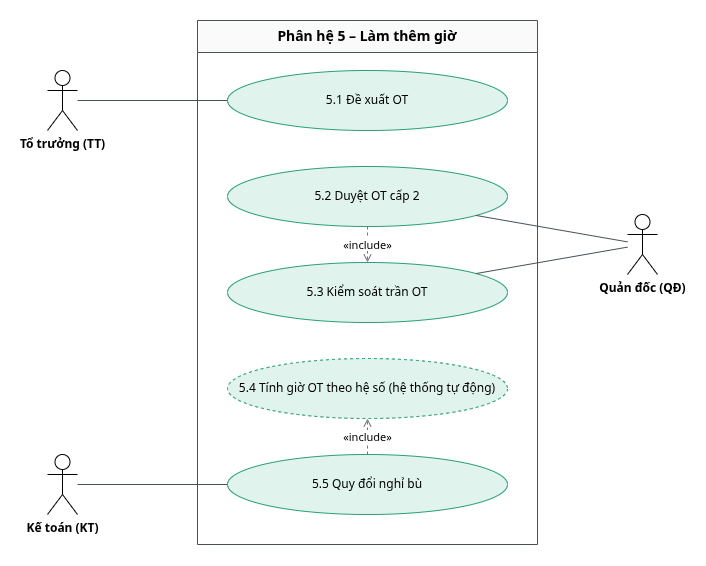

The diagram above was exported from draw.io. Its source (the exported page's mxGraphModel, read from the mxfile embedded in the PNG):
<mxGraphModel dx="1298" dy="731" grid="0" gridSize="10" guides="1" tooltips="1" connect="1" arrows="1" fold="1" page="0" pageScale="1" pageWidth="850" pageHeight="1100" math="0" shadow="0" adaptiveColors="auto">
  <root>
    <mxCell id="0" />
    <mxCell id="1" parent="0" />
    <mxCell id="b" parent="1" style="swimlane;startSize=32;fillColor=#fafafa;strokeColor=#495057;fontStyle=1;fontSize=14;html=1;whiteSpace=wrap;" value="Phân hệ 5 – Làm thêm giờ" vertex="1">
      <mxGeometry height="524" width="340" x="260" y="20" as="geometry" />
    </mxCell>
    <mxCell id="c1" parent="b" style="ellipse;whiteSpace=wrap;html=1;fillColor=#e0f3ec;strokeColor=#2a9d7a;fontSize=12;" value="5.1 Đề xuất OT" vertex="1">
      <mxGeometry height="60" width="280" x="30" y="50" as="geometry" />
    </mxCell>
    <mxCell id="c2" parent="b" style="ellipse;whiteSpace=wrap;html=1;fillColor=#e0f3ec;strokeColor=#2a9d7a;fontSize=12;" value="5.2 Duyệt OT cấp 2" vertex="1">
      <mxGeometry height="60" width="280" x="30" y="146" as="geometry" />
    </mxCell>
    <mxCell id="c3" parent="b" style="ellipse;whiteSpace=wrap;html=1;fillColor=#e0f3ec;strokeColor=#2a9d7a;fontSize=12;" value="5.3 Kiểm soát trần OT" vertex="1">
      <mxGeometry height="60" width="280" x="30" y="242" as="geometry" />
    </mxCell>
    <mxCell id="c4" parent="b" style="ellipse;whiteSpace=wrap;html=1;fillColor=#e0f3ec;strokeColor=#2a9d7a;fontSize=12;dashed=1;" value="5.4 Tính giờ OT theo hệ số (hệ thống tự động)" vertex="1">
      <mxGeometry height="60" width="280" x="30" y="338" as="geometry" />
    </mxCell>
    <mxCell id="c5" parent="b" style="ellipse;whiteSpace=wrap;html=1;fillColor=#e0f3ec;strokeColor=#2a9d7a;fontSize=12;" value="5.5 Quy đổi nghỉ bù" vertex="1">
      <mxGeometry height="60" width="280" x="30" y="434" as="geometry" />
    </mxCell>
    <mxCell id="i1" edge="1" parent="b" source="c2" style="dashed=1;endArrow=open;endFill=0;html=1;strokeColor=#6c757d;fontSize=11;" target="c3" value="«include»">
      <mxGeometry relative="1" as="geometry" />
    </mxCell>
    <mxCell id="i2" edge="1" parent="b" source="c5" style="dashed=1;endArrow=open;endFill=0;html=1;strokeColor=#6c757d;fontSize=11;" target="c4" value="«include»">
      <mxGeometry relative="1" as="geometry" />
    </mxCell>
    <mxCell id="aTT" parent="1" style="shape=umlActor;verticalLabelPosition=bottom;verticalAlign=top;html=1;outlineConnect=0;fontSize=12;fontStyle=1;" value="Tổ trưởng (TT)" vertex="1">
      <mxGeometry height="60" width="30" x="110" y="70" as="geometry" />
    </mxCell>
    <mxCell id="aKT" parent="1" style="shape=umlActor;verticalLabelPosition=bottom;verticalAlign=top;html=1;outlineConnect=0;fontSize=12;fontStyle=1;" value="Kế toán (KT)" vertex="1">
      <mxGeometry height="60" width="30" x="110" y="454" as="geometry" />
    </mxCell>
    <mxCell id="aQD" parent="1" style="shape=umlActor;verticalLabelPosition=bottom;verticalAlign=top;html=1;outlineConnect=0;fontSize=12;fontStyle=1;" value="Quản đốc (QĐ)" vertex="1">
      <mxGeometry height="60" width="30" x="690" y="214" as="geometry" />
    </mxCell>
    <mxCell id="e1" edge="1" parent="1" source="aTT" style="endArrow=none;html=1;strokeColor=#495057;" target="c1">
      <mxGeometry relative="1" as="geometry" />
    </mxCell>
    <mxCell id="e2" edge="1" parent="1" source="aQD" style="endArrow=none;html=1;strokeColor=#495057;" target="c2">
      <mxGeometry relative="1" as="geometry" />
    </mxCell>
    <mxCell id="e3" edge="1" parent="1" source="aQD" style="endArrow=none;html=1;strokeColor=#495057;" target="c3">
      <mxGeometry relative="1" as="geometry" />
    </mxCell>
    <mxCell id="e4" edge="1" parent="1" source="aKT" style="endArrow=none;html=1;strokeColor=#495057;" target="c5">
      <mxGeometry relative="1" as="geometry" />
    </mxCell>
  </root>
</mxGraphModel>